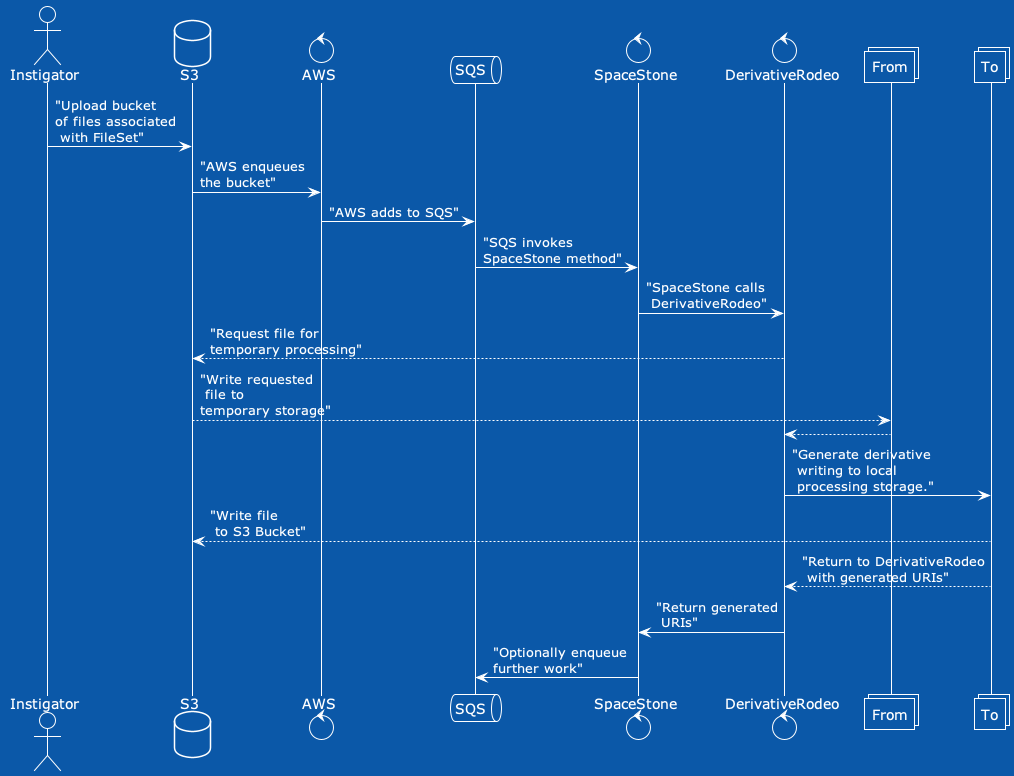

The diagram above was rendered by PlantUML. Its source (embedded in the PNG):
@startuml
!theme amiga

actor Instigator
database S3
control AWS
queue SQS
control SpaceStone
control DerivativeRodeo
collections From
collections To
Instigator -> S3 : "Upload bucket\nof files associated\n with FileSet"
S3 -> AWS : "AWS enqueues\nthe bucket"
AWS -> SQS : "AWS adds to SQS"
SQS -> SpaceStone : "SQS invokes\nSpaceStone method"
SpaceStone -> DerivativeRodeo : "SpaceStone calls\n DerivativeRodeo"
DerivativeRodeo --> S3 : "Request file for\ntemporary processing"
S3 --> From : "Write requested\n file to\ntemporary storage"
DerivativeRodeo <-- From
DerivativeRodeo -> To : "Generate derivative\n writing to local\n processing storage."
To --> S3 : "Write file\n to S3 Bucket"
DerivativeRodeo <-- To : "Return to DerivativeRodeo\n with generated URIs"
SpaceStone <- DerivativeRodeo : "Return generated\n URIs"
SpaceStone -> SQS : "Optionally enqueue\nfurther work"
@enduml